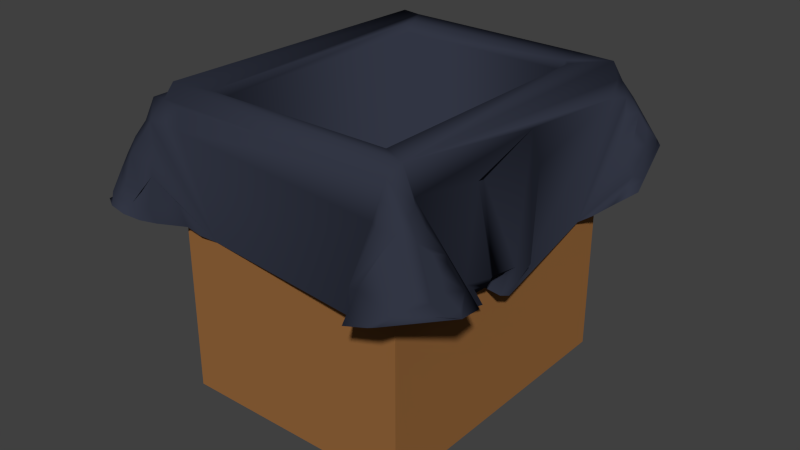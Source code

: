 # Source: TrashcanCardboard.blend  (saved by Blender 2.70.0; exported with 4.5.12 LTS)
import bpy
from mathutils import Matrix  # noqa: F401  (used for matrix-valued properties, if any)

bpy.ops.wm.read_factory_settings(use_empty=True)
scene = bpy.context.scene
scene.name = 'Scene'

# ---- collections
col_collection_1 = bpy.data.collections.new('Collection 1'); scene.collection.children.link(col_collection_1)

# ---- materials (node trees are filled in below, after node groups)
mat_cardboard = bpy.data.materials.new('Cardboard')
mat_cardboard.alpha_threshold = 0.0
mat_cardboard.roughness = 0.5
mat_cardboard.line_color = (0.0, 0.0, 0.0, 1.0)
mat_bag = bpy.data.materials.new('Bag')
mat_bag.alpha_threshold = 0.0
mat_bag.roughness = 0.5
mat_bag.line_color = (0.0, 0.0, 0.0, 1.0)

# ---- material node trees
mat_cardboard.use_nodes = True; mat_cardboard.node_tree.nodes.clear()
_N = mat_cardboard.node_tree.nodes; _L = mat_cardboard.node_tree.links
n0 = _N.new('ShaderNodeOutputMaterial'); n0.name = 'Material Output'; n0.location = (300, 300)
n1 = _N.new('ShaderNodeBsdfDiffuse'); n1.name = 'Diffuse BSDF'; n1.location = (10, 300)
n1.inputs[0].default_value = (0.3108, 0.1376, 0.04452, 1.0)
_L.new(n1.outputs[0], n0.inputs[0])
n0.is_active_output = True
mat_bag.use_nodes = True; mat_bag.node_tree.nodes.clear()
_N = mat_bag.node_tree.nodes; _L = mat_bag.node_tree.links
n0 = _N.new('ShaderNodeOutputMaterial'); n0.name = 'Material Output'; n0.location = (300, 300)
n1 = _N.new('ShaderNodeBsdfDiffuse'); n1.name = 'Diffuse BSDF'; n1.location = (10, 300)
n1.inputs[0].default_value = (0.03214, 0.03699, 0.0578, 1.0)
_L.new(n1.outputs[0], n0.inputs[0])
n0.is_active_output = True

# ---- world
world_world = bpy.data.worlds.new('World'); scene.world = world_world
world_world.color = (0.05088, 0.05088, 0.05088)
world_world.use_sun_shadow = False
world_world.sun_shadow_jitter_overblur = 0.0
world_world.cycles.sampling_method = 'MANUAL'
world_world.cycles.sample_map_resolution = 256

# ---- meshes
me_cube = bpy.data.meshes.new('Cube')
me_cube.from_pydata([(1.845, 2.271, -2.258), (1.845, -2.271, -2.258), (-1.845, -2.271, -2.258), (-1.845, 2.271, -2.258), (1.845, 2.271, 2.258), (1.845, -2.271, 2.258), (-1.845, -2.271, 2.258), (-1.845, 2.271, 2.258), (1.603, 1.974, 2.258), (1.603, -1.974, 2.258), (-1.603, -1.974, 2.258), (-1.603, 1.974, 2.258), (1.603, 1.974, -1.955), (1.603, -1.974, -1.955), (-1.603, -1.974, -1.955), (-1.603, 1.974, -1.955)], [], [(0, 1, 2, 3), (7, 6, 10, 11), (0, 4, 5, 1), (1, 5, 6, 2), (2, 6, 7, 3), (4, 0, 3, 7), (11, 10, 14, 15), (6, 5, 9, 10), (4, 7, 11, 8), (5, 4, 8, 9), (12, 15, 14, 13), (10, 9, 13, 14), (8, 11, 15, 12), (9, 8, 12, 13)])
me_cube.materials.append(mat_cardboard)
me_cube.use_remesh_preserve_volume = False
me_cube.use_remesh_preserve_attributes = False
me_cube.use_mirror_vertex_groups = False
me_cube.update()
me_plane = bpy.data.meshes.new('Plane')
me_plane.from_pydata([(2.592, -2.375, 1.243), (2.514, 2.351, 1.228), (2.363, -3.201, 0.8737), (-1.689, -2.404, 0.4345), (-2.067, -3.123, 0.7868), (2.213, 3.194, 0.9558), (1.564, 2.821, 0.5937), (0.6937, 2.594, 0.4277), (0.009395, 2.783, 0.5426), (-0.6382, 2.489, 0.4233), (-2.16, 3.073, 0.9124), (-2.644, 1.681, 0.6525), (-2.047, 1.67, 0.09831), (-1.969, -1.898, 0.09375), (-2.645, -1.845, 0.605), (2.657, -1.716, 0.5253), (1.937, -1.544, 0.03339), (1.894, -0.8176, 0.002396), (2.123, -0.2948, -0.1491), (2.402, 1.759, 0.4721), (-1.852, -2.279, 2.427), (-2.013, -2.042, 1.688), (-1.97, -2.033, 1.422), (-2.045, -2.464, 2.226), (-1.955, -2.62, 1.961), (-1.858, -2.697, 1.722), (-1.725, -2.543, 0.9507), (-1.964, -2.779, 1.497), (-2.21, -2.795, 1.495), (-2.419, -2.683, 1.428), (-2.629, -2.352, 1.136), (-2.661, -2.179, 0.9636), (-2.492, -2.753, 1.219), (-2.237, -3.062, 0.9536), (2.339, -0.1646, 0.3434), (2.221, -0.2353, 0.09176), (2.133, -1.088, 1.779), (2.23, -0.8742, 0.4113), (2.099, -0.754, 0.1935), (1.923, -2.229, 2.347), (2.034, -2.574, 1.965), (1.971, -2.744, 1.767), (1.929, -2.032, 1.849), (1.737, -2.94, 1.028), (2.347, -1.964, 1.236), (2.503, -2.153, 1.265), (2.121, -2.819, 1.541), (2.335, -2.702, 1.502), (2.488, -2.549, 1.383), (2.61, -2.605, 1.195), (2.566, -2.836, 1.124), (2.491, -3.038, 1.006), (2.667, -2.024, 0.908), (2.052, 0.1583, 2.04), (2.036, 2.256, 2.093), (2.004, 2.46, 2.016), (1.925, 2.65, 1.844), (1.632, 2.833, 1.123), (2.06, 2.741, 1.612), (2.272, 2.633, 1.546), (2.425, 2.507, 1.399), (2.226, 1.996, 1.173), (2.414, 2.14, 1.239), (2.543, 2.182, 1.052), (2.531, 2.023, 0.8645), (2.48, 1.883, 0.6691), (2.442, 2.81, 1.154), (2.346, 3.016, 1.06), (-2.069, 2.292, 2.228), (-1.975, 2.486, 2.067), (-1.862, 2.594, 1.847), (-1.995, 1.983, 1.931), (-1.938, 1.903, 1.407), (-1.672, 2.669, 1.35), (-1.997, 1.777, 0.6145), (-2.362, 1.925, 1.363), (-2.505, 2.124, 1.384), (-1.996, 2.685, 1.615), (-2.237, 2.64, 1.588), (-2.42, 2.511, 1.485), (-2.518, 2.581, 1.287), (-2.439, 2.797, 1.201), (-2.618, 2.177, 1.189), (2.177, -3.139, 0.7621), (1.769, -3.109, 0.6104), (1.404, -2.567, 0.3201), (-1.251, -2.285, 0.2982), (-1.471, -2.377, 0.3641), (-1.832, -2.793, 0.5917), (-1.945, -2.97, 0.6739), (-2.278, -3.139, 0.8504), (-2.471, -3.03, 0.8571), (2.381, 3.078, 0.9429), (2.024, 3.12, 0.8563), (1.804, 3.111, 0.8079), (1.632, 3.001, 0.7109), (1.139, 2.688, 0.4974), (-1.321, 2.521, 0.5035), (-1.971, 2.992, 0.8212), (-2.543, 2.881, 0.9621), (-2.76, 2.072, 0.7726), (-2.304, 1.534, 0.4216), (-1.923, 1.504, 0.01031), (-2.274, -1.752, 0.3708), (-2.772, -2.247, 0.7221), (2.831, -2.289, 0.7306), (2.121, -0.8824, -0.01509), (1.705, -0.6848, 0.08394), (1.881, -0.5417, 0.003248), (2.124, -0.5069, -0.05131), (1.923, 1.679, 0.08918), (2.076, 1.818, 0.181), (2.611, 2.081, 0.6209), (-1.522, -2.477, 2.181), (-1.489, -2.545, 1.917), (-1.786, -2.496, 2.274), (-1.706, -2.57, 1.961), (-2.127, -2.321, 1.952), (-2.173, -2.529, 1.892), (-2.083, -2.707, 1.72), (-2.197, -2.172, 1.747), (-2.316, -2.381, 1.737), (-2.307, -2.623, 1.66), (-2.2, -2.054, 1.512), (-2.382, -2.224, 1.543), (-2.421, -2.466, 1.499), (-1.871, -2.755, 1.254), (-1.745, -2.685, 0.7568), (-1.944, -2.901, 1.074), (-1.857, -2.87, 0.8344), (-2.315, -2.862, 1.287), (-2.16, -2.976, 1.126), (-2.05, -2.977, 0.9011), (-2.152, -1.91, 1.01), (-2.368, -1.968, 1.099), (-2.533, -2.138, 1.138), (-2.527, -1.989, 0.9366), (-2.588, -2.572, 1.1), (-2.429, -2.992, 0.9589), (-2.685, -2.397, 0.9727), (-2.643, -2.618, 0.9599), (2.025, -0.8516, 1.759), (2.252, -0.3782, 0.36), (2.15, -0.4265, 0.2144), (2.189, -0.5117, 0.3575), (1.887, -0.4636, 0.2774), (2.173, -0.7483, 0.363), (1.876, -0.6998, 0.3097), (2.041, -0.9794, 0.2353), (2.149, -1.305, 0.4725), (2.055, -1.214, 0.2308), (1.887, -2.481, 2.249), (1.847, -2.539, 1.979), (1.802, -2.611, 1.721), (2.085, -2.201, 1.857), (2.127, -2.062, 1.637), (2.183, -2.424, 1.819), (2.288, -2.257, 1.653), (2.186, -2.641, 1.723), (2.351, -2.495, 1.602), (2.428, -2.327, 1.43), (2.515, -1.861, 0.8583), (2.263, -2.888, 1.341), (2.465, -2.762, 1.305), (1.93, -3.026, 1.101), (2.382, -2.943, 1.154), (2.672, -2.416, 1.065), (2.664, -2.65, 1.031), (2.787, -2.266, 0.8126), (2.773, -2.486, 0.8211), (1.355, 2.361, 2.312), (1.9, 2.348, 2.31), (1.802, 2.47, 2.076), (2.115, 0.1261, 1.475), (2.05, 0.3776, 1.471), (2.044, 2.139, 1.856), (2.145, 2.347, 1.832), (2.147, 2.557, 1.778), (2.234, 2.198, 1.643), (2.313, 2.442, 1.628), (2.362, 2.301, 1.425), (1.817, 2.941, 1.194), (2.173, 2.816, 1.396), (2.372, 2.714, 1.339), (2.279, 2.92, 1.232), (2.379, 2.062, 1.004), (2.435, 2.855, 1.002), (2.584, 2.268, 0.7521), (-1.562, 2.354, 2.318), (-1.835, 2.354, 2.337), (-1.753, 2.39, 2.067), (-2.102, 2.159, 1.996), (-2.133, 2.034, 1.766), (-2.143, 1.925, 1.526), (-2.169, 2.365, 1.948), (-2.291, 2.213, 1.779), (-2.35, 2.054, 1.585), (-2.111, 2.568, 1.82), (-2.305, 2.446, 1.713), (-2.426, 2.292, 1.555), (-2.141, 1.775, 1.024), (-2.351, 1.808, 1.135), (-2.517, 1.975, 1.183), (-2.116, 2.784, 1.414), (-2.345, 2.717, 1.384), (-2.22, 2.871, 1.231), (-1.874, 2.9, 0.981), (-2.088, 2.934, 1.027), (-2.575, 2.629, 1.125), (-2.494, 2.843, 1.061), (-2.629, 2.673, 1.006), (-1.324, -1.918, -0.8402), (1.397, -1.897, -0.8439), (1.384, 1.852, -0.8711), (-1.336, 1.851, -0.8752), (-1.324, -1.918, 2.225), (-1.421, -2.026, 2.33), (1.397, -1.897, 2.221), (1.492, -2.002, 2.322), (1.384, 1.852, 2.195), (1.478, 1.842, 2.312), (1.379, 1.947, 2.31), (-1.336, 1.851, 2.19), (-1.33, 1.943, 2.316), (-1.433, 1.843, 2.298)], [], [(19, 112, 187, 65), (132, 33, 4, 89), (91, 90, 138, 33, 32, 130, 29, 30, 137, 139, 140, 104), (51, 83, 2), (36, 37, 146, 141), (123, 133, 134, 124), (178, 61, 62, 185, 63, 1, 60, 180, 179), (93, 67, 5), (221, 223, 222, 219), (14, 31, 136, 135, 134, 103), (215, 211, 214, 222), (102, 74, 12), (217, 215, 216, 218), (12, 74, 72, 193, 200, 201, 101), (119, 122, 28, 27), (122, 125, 29, 28), (23, 117, 118, 24), (24, 118, 119, 25), (213, 214, 211, 212), (118, 121, 122, 119), (21, 22, 123, 120), (120, 123, 124, 134, 135, 136, 31, 14, 104, 140, 139, 137, 30, 29, 125, 122, 121, 118, 117, 21), (13, 103, 134, 133, 123, 22), (64, 111, 19, 65), (170, 188, 223, 221), (217, 218, 220, 219), (131, 128, 28, 29, 130, 32, 33, 132), (222, 214, 213, 219), (34, 142, 143, 109, 18, 35), (37, 149, 150, 148, 38), (33, 138, 90, 4), (217, 219, 213, 212), (143, 145, 108, 109), (145, 147, 107, 108), (190, 97, 98, 207, 206, 203, 73, 70, 69), (142, 144, 145, 143), (144, 146, 147, 145), (38, 148, 106, 17), (18, 110, 175, 176, 55, 54, 171, 39, 151, 154, 42, 16, 106, 148, 150, 149, 37, 36, 141, 146, 144, 142, 34, 53, 173, 174, 35), (175, 110, 111, 64, 63, 185, 62, 61, 178, 176), (152, 153, 41, 40), (96, 56, 57, 181, 95, 6), (45, 161, 52, 15, 16, 42, 154, 155, 157, 44), (203, 206, 207, 98, 10, 81, 205, 204), (154, 156, 157, 155), (63, 64, 65, 187, 112, 92, 186, 67, 66, 1), (41, 43, 164, 84, 83, 51, 50, 165, 163, 162, 47, 46, 158), (68, 69, 194, 191, 71, 72, 74, 102, 13, 22, 21, 117, 23), (47, 162, 163, 165, 50, 51, 2, 105, 169, 168, 167, 166, 49, 0, 48, 160, 159, 157, 156, 154, 151, 152, 40, 41, 158, 46), (20, 189, 68, 23, 115), (87, 26, 3), (39, 20, 115, 23, 24, 116, 114, 113, 151), (171, 54, 55, 172), (114, 116, 86, 85, 153, 152, 151, 113), (176, 178, 179, 180, 60, 1, 66, 184, 183, 182, 59, 58, 177, 56, 55), (8, 9, 97, 190, 69, 68, 189, 188, 170, 171, 172, 55, 56, 96, 7), (56, 177, 58, 59, 182, 183, 184, 66, 67, 93, 94, 95, 181, 57), (84, 164, 43, 41, 153, 85), (67, 186, 92, 5), (157, 159, 160, 48, 0, 49, 166, 167, 168, 169, 105, 15, 52, 161, 45, 44), (171, 170, 221, 220, 218, 216, 224, 223, 188, 189, 20, 39), (146, 37, 38, 17, 107, 147), (196, 199, 76, 75), (192, 195, 196, 75, 76, 202, 82, 11, 101, 201, 200, 193, 72, 71, 191), (191, 194, 195, 192), (69, 70, 197, 194), (82, 202, 76, 199, 196, 195, 194, 197, 198, 78, 79, 204, 80, 81, 208, 209, 210, 99, 100, 11), (70, 73, 203, 78, 77, 197), (197, 77, 78, 198), (87, 86, 116, 24, 25, 119, 27, 28, 128, 131, 132, 89, 88, 129, 127, 126, 26), (215, 222, 224, 216), (204, 205, 81, 80), (78, 203, 204, 79), (126, 127, 129, 88, 3, 26), (53, 34, 35, 174, 173), (10, 99, 210, 209, 208, 81), (217, 212, 211, 215), (219, 220, 221), (222, 223, 224)])
me_plane.polygons.foreach_set('use_smooth', [True] * 79)
me_plane.materials.append(mat_bag)
me_plane.use_remesh_preserve_volume = False
me_plane.use_remesh_preserve_attributes = False
me_plane.use_mirror_vertex_groups = False
me_plane.update()

# ---- objects
ob_cube = bpy.data.objects.new('Cube', me_cube)
ob_plane = bpy.data.objects.new('Plane', me_plane)

# ---- transforms, parenting, visibility, modifiers, constraints
ob_cube.location = (0.0, 0.0, 0.0)
ob_cube.lock_rotations_4d = False
ob_cube.empty_display_type = 'ARROWS'
ob_cube.lineart.crease_threshold = 0.0
ob_plane.location = (0.0, 0.0, 0.0)
ob_plane.lineart.crease_threshold = 0.0
_m = ob_plane.modifiers.new('Boolean', 'BOOLEAN')
_m.operation = 'UNION'
_m.solver = 'FAST'

# ---- collection membership
col_collection_1.objects.link(ob_cube)
col_collection_1.objects.link(ob_plane)

# ---- scene / render settings (as saved in the file)
scene.frame_start = 1; scene.frame_end = 250; scene.frame_set(132)
scene.render.engine = 'CYCLES'
scene.render.image_settings.compression = 90
scene.render.resolution_percentage = 50
scene.render.dither_intensity = 0.0
scene.cycles.use_denoising = False
scene.cycles.samples = 10
scene.cycles.sampling_pattern = 'TABULATED_SOBOL'
scene.cycles.light_sampling_threshold = 0.0
scene.cycles.use_adaptive_sampling = False
scene.cycles.use_light_tree = False
scene.cycles.blur_glossy = 0.0
scene.cycles.volume_bounces = 1
scene.cycles.pixel_filter_type = 'GAUSSIAN'
scene.cycles.sample_clamp_indirect = 0.0
scene.view_settings.view_transform = 'Standard'
bpy.context.view_layer.update()

# ---- added for rendering (the .blend has no active camera and no usable light): camera, sun
cam_auto = bpy.data.cameras.new('AutoCamera')
cam_auto.lens = 50.0
cam_auto.sensor_width = 36.0
cam_auto.clip_end = 1000.0
ob_auto_camera = bpy.data.objects.new('AutoCamera', cam_auto)
scene.collection.objects.link(ob_auto_camera)
ob_auto_camera.location = (9.01071, -10.7808, 7.26936)
ob_auto_camera.rotation_euler = (1.09748, -7.21219e-08, 0.694738)
scene.camera = ob_auto_camera
light_auto_sun = bpy.data.lights.new('AutoSun', 'SUN')
light_auto_sun.energy = 3.0
light_auto_sun.angle = 0.0523599
ob_auto_sun = bpy.data.objects.new('AutoSun', light_auto_sun)
scene.collection.objects.link(ob_auto_sun)
ob_auto_sun.rotation_euler = (0.872665, 0.174533, 0.523599)
bpy.context.view_layer.update()
